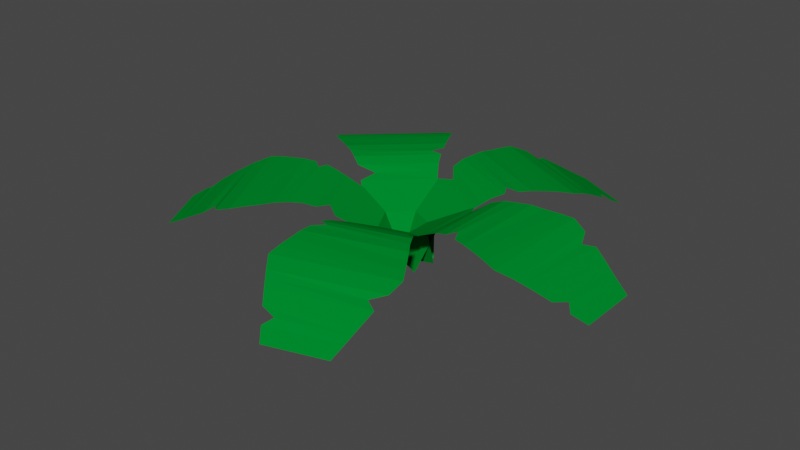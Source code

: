 # Source: davallia.blend  (saved by Blender 3.2.14; exported with 4.5.12 LTS)
import bpy
from mathutils import Matrix  # noqa: F401  (used for matrix-valued properties, if any)

bpy.ops.wm.read_factory_settings(use_empty=True)
scene = bpy.context.scene
scene.name = 'Scene'

# ---- collections
col_collection = bpy.data.collections.new('Collection'); scene.collection.children.link(col_collection)

# ---- materials (node trees are filled in below, after node groups)
mat_x = bpy.data.materials.new('材质')
mat_x.use_transparent_shadow = False
mat_x.diffuse_color = (0.0, 0.233, 0.02583, 1.0)

# ---- material node trees

# ---- world
world_world = bpy.data.worlds.new('World'); scene.world = world_world
world_world.use_nodes = True; world_world.node_tree.nodes.clear()
_N = world_world.node_tree.nodes; _L = world_world.node_tree.links
n0 = _N.new('ShaderNodeOutputWorld'); n0.name = 'World Output'; n0.location = (300, 300)
n1 = _N.new('ShaderNodeBackground'); n1.name = 'Background'; n1.location = (10, 300)
n1.inputs[0].default_value = (0.05088, 0.05088, 0.05088, 1.0)
_L.new(n1.outputs[0], n0.inputs[0])
n0.is_active_output = True
world_world.color = (0.05088, 0.05088, 0.05088)
world_world.use_sun_shadow = False
world_world.sun_shadow_jitter_overblur = 0.0

# ---- meshes
me_x = bpy.data.meshes.new('平面')
me_x.from_pydata([(-0.008652, -0.956, -0.7009), (1.969, -1.0, -0.1807), (-0.01589, 1.0, -0.6986), (1.971, 1.0, -0.1783), (0.6353, -1.285, 0.4904), (1.308, -1.971, 0.4862), (1.311, 1.971, 0.4885), (0.6403, 1.285, 0.4854), (0.7442, -1.399, 0.563), (0.8554, -1.513, 0.5783), (0.9609, -1.627, 0.582), (1.082, -1.742, 0.559), (1.191, -1.856, 0.5322), (1.192, 1.856, 0.5234), (1.078, 1.742, 0.5466), (0.9631, 1.627, 0.579), (0.8555, 1.496, 0.5777), (0.7445, 1.399, 0.5592), (0.485, 1.213, 0.3284), (0.3298, 1.142, 0.1714), (0.1745, 1.071, 0.01439), (0.179, -1.038, 0.0221), (0.3311, -1.12, 0.1782), (0.4832, -1.202, 0.3343), (1.446, -1.777, 0.385), (1.582, -1.583, 0.2531), (1.714, -1.388, 0.1098), (1.841, -1.194, -0.04123), (1.841, 1.194, -0.03725), (1.716, 1.388, 0.1097), (1.585, 1.583, 0.2537), (1.448, 1.777, 0.3888), (1.511, -1.685, 0.3222), (1.504, 1.281, 0.3106), (0.8015, -1.107, 0.5827), (0.8, 1.447, 0.5684), (1.779, -0.9218, 0.04704), (1.778, 1.291, 0.03623), (0.5592, -1.244, 0.4123), (0.5636, 0.7421, 0.3894)], [], [(27, 1, 3, 28), (38, 4, 7, 39), (12, 5, 6, 13), (4, 8, 17, 7), (34, 9, 16, 35), (9, 10, 15, 16), (10, 11, 14, 15), (11, 12, 13, 14), (0, 21, 20, 2), (21, 22, 19, 20), (22, 23, 18, 19), (5, 24, 31, 6), (32, 25, 30, 33), (25, 26, 29, 30), (36, 27, 28, 37), (24, 32, 33, 31), (8, 34, 35, 17), (26, 36, 37, 29), (23, 38, 39, 18)])
_uv = me_x.uv_layers.new(name='UV 贴图')
_uv.uv.foreach_set('vector', [0.9326, 0.0, 1.0, 0.0, 1.0, 1.0, 0.9326, 1.0, 0.2886, 0.0, 0.3298, 0.0, 0.3298, 1.0, 0.2886, 1.0, 0.6074, 0.0, 0.6631, 0.0, 0.6631, 1.0, 0.6074, 1.0, 0.3298, 0.0, 0.3851, 0.0, 0.3851, 1.0, 0.3298, 1.0, 0.4129, 0.0, 0.4407, 0.0, 0.4407, 1.0, 0.4129, 1.0, 0.4407, 0.0, 0.4963, 0.0, 0.4963, 1.0, 0.4407, 1.0, 0.4963, 0.0, 0.5518, 0.0, 0.5518, 1.0, 0.4963, 1.0, 0.5518, 0.0, 0.6074, 0.0, 0.6074, 1.0, 0.5518, 1.0, 0.0, 0.0, 0.08244, 0.0, 0.08244, 1.0, 0.0, 1.0, 0.08244, 0.0, 0.1649, 0.0, 0.1649, 1.0, 0.08244, 1.0, 0.1649, 0.0, 0.2473, 0.0, 0.2473, 1.0, 0.1649, 1.0, 0.6631, 0.0, 0.7305, 0.0, 0.7305, 1.0, 0.6631, 1.0, 0.7625, 0.0, 0.7979, 0.0, 0.7979, 1.0, 0.7625, 1.0, 0.7979, 0.0, 0.8652, 0.0, 0.8652, 1.0, 0.7979, 1.0, 0.8989, 0.0, 0.9326, 0.0, 0.9326, 1.0, 0.8989, 1.0, 0.7305, 0.0, 0.7625, 0.0, 0.7625, 1.0, 0.7305, 1.0, 0.3851, 0.0, 0.4129, 0.0, 0.4129, 1.0, 0.3851, 1.0, 0.8652, 0.0, 0.8989, 0.0, 0.8989, 1.0, 0.8652, 1.0, 0.2473, 0.0, 0.2886, 0.0, 0.2886, 1.0, 0.2473, 1.0])
me_x.materials.append(mat_x)
me_x.update()

# ---- objects
ob_x = bpy.data.objects.new('平面', me_x)
ob_001 = bpy.data.objects.new('平面.001', me_x)
ob_002 = bpy.data.objects.new('平面.002', me_x)
ob_003 = bpy.data.objects.new('平面.003', me_x)
ob_004 = bpy.data.objects.new('平面.004', me_x)

# ---- transforms, parenting, visibility, modifiers, constraints
ob_x.location = (-0.09028, -0.09718, 0.7584)
ob_x.scale = (2.001, 0.5503, 1.0)
ob_001.location = (-0.09028, -0.09718, 0.7584)
ob_001.rotation_euler = (0.0, -0.0, 1.111)
ob_001.scale = (2.001, 0.5503, 1.0)
ob_002.location = (-0.09028, -0.09718, 0.7584)
ob_002.rotation_euler = (0.0, -0.0, 2.322)
ob_002.scale = (2.001, 0.5503, 1.0)
ob_003.location = (-0.09028, -0.09718, 0.7584)
ob_003.rotation_euler = (0.0, -0.0, 3.625)
ob_003.scale = (2.001, 0.5503, 1.0)
ob_004.location = (-0.09028, -0.09718, 0.7584)
ob_004.rotation_euler = (0.0, -0.0, 5.016)
ob_004.scale = (2.001, 0.5503, 1.0)

# ---- collection membership
col_collection.objects.link(ob_x)
col_collection.objects.link(ob_001)
col_collection.objects.link(ob_002)
col_collection.objects.link(ob_003)
col_collection.objects.link(ob_004)

# ---- scene / render settings (as saved in the file)
scene.frame_start = 1; scene.frame_end = 250; scene.frame_set(1)
scene.render.engine = 'BLENDER_EEVEE_NEXT'
scene.cycles.sampling_pattern = 'TABULATED_SOBOL'
scene.cycles.use_light_tree = False
scene.view_settings.view_transform = 'Filmic'
bpy.context.view_layer.update()

# ---- added for rendering (the .blend has no active camera and no usable light): camera, sun
cam_auto = bpy.data.cameras.new('AutoCamera')
cam_auto.lens = 50.0
cam_auto.sensor_width = 36.0
cam_auto.clip_end = 1000.0
ob_auto_camera = bpy.data.objects.new('AutoCamera', cam_auto)
scene.collection.objects.link(ob_auto_camera)
ob_auto_camera.location = (10.4466, -12.8091, 9.14983)
ob_auto_camera.rotation_euler = (1.09748, -7.21219e-08, 0.694738)
scene.camera = ob_auto_camera
light_auto_sun = bpy.data.lights.new('AutoSun', 'SUN')
light_auto_sun.energy = 3.0
light_auto_sun.angle = 0.0523599
ob_auto_sun = bpy.data.objects.new('AutoSun', light_auto_sun)
scene.collection.objects.link(ob_auto_sun)
ob_auto_sun.rotation_euler = (0.872665, 0.174533, 0.523599)
bpy.context.view_layer.update()
